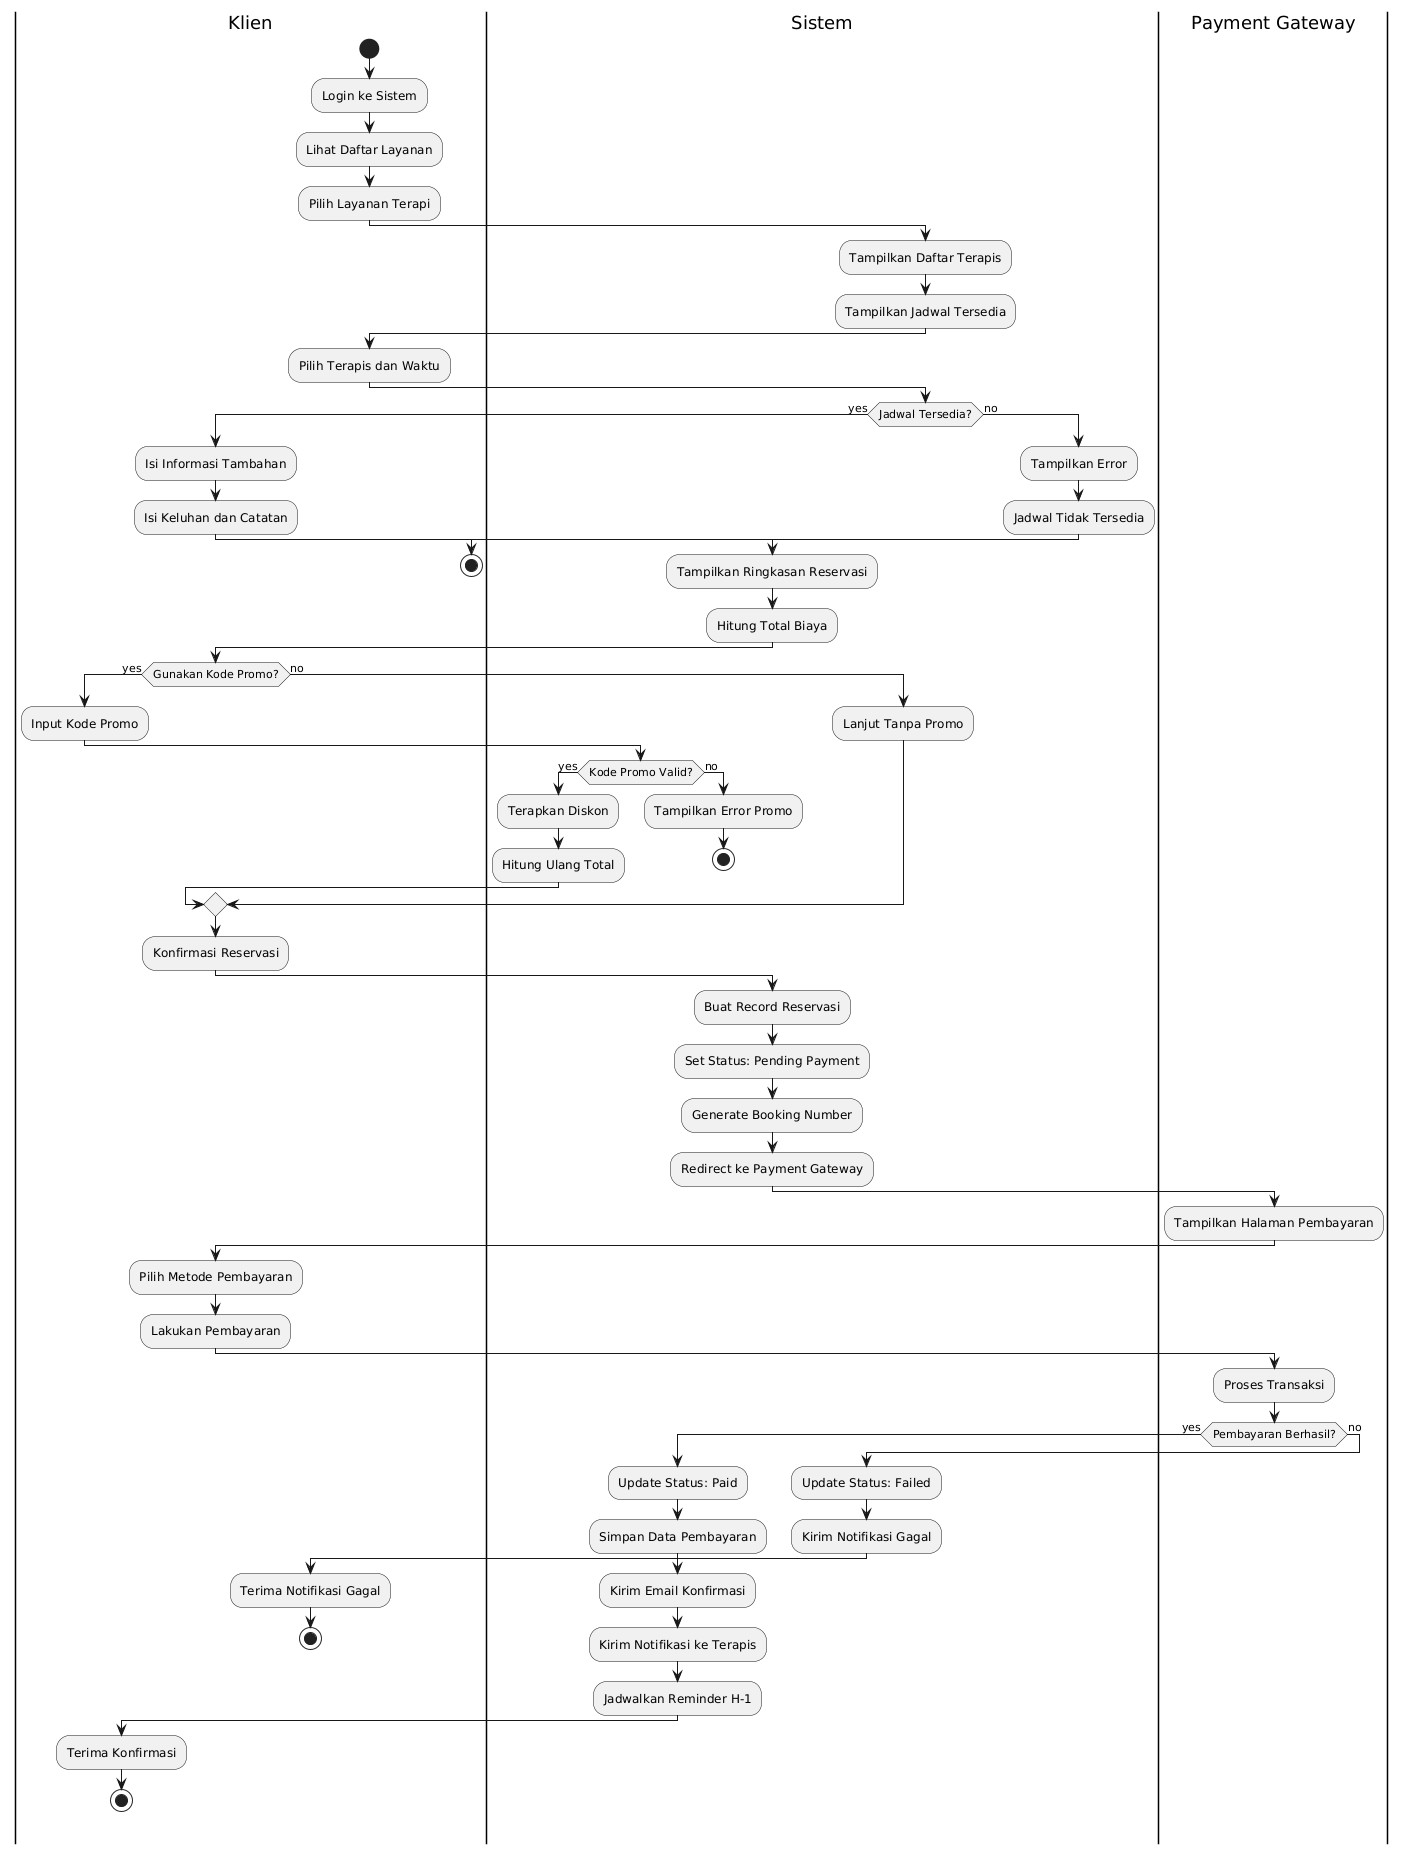

The diagram above was rendered by PlantUML. Its source (embedded in the PNG):
@startuml
|Klien|
start
:Login ke Sistem;
:Lihat Daftar Layanan;
:Pilih Layanan Terapi;

|Sistem|
:Tampilkan Daftar Terapis;
:Tampilkan Jadwal Tersedia;

|Klien|
:Pilih Terapis dan Waktu;

|Sistem|
if (Jadwal Tersedia?) then (yes)
  |Klien|
  :Isi Informasi Tambahan;
  :Isi Keluhan dan Catatan;
  
  |Sistem|
  :Tampilkan Ringkasan Reservasi;
  :Hitung Total Biaya;
  
  |Klien|
  if (Gunakan Kode Promo?) then (yes)
    :Input Kode Promo;
    |Sistem|
    if (Kode Promo Valid?) then (yes)
      :Terapkan Diskon;
      :Hitung Ulang Total;
    else (no)
      :Tampilkan Error Promo;
      stop
    endif
  else (no)
    :Lanjut Tanpa Promo;
  endif
  
  |Klien|
  :Konfirmasi Reservasi;
  
  |Sistem|
  :Buat Record Reservasi;
  :Set Status: Pending Payment;
  :Generate Booking Number;
  :Redirect ke Payment Gateway;
  
  |Payment Gateway|
  :Tampilkan Halaman Pembayaran;
  
  |Klien|
  :Pilih Metode Pembayaran;
  :Lakukan Pembayaran;
  
  |Payment Gateway|
  :Proses Transaksi;
  
  if (Pembayaran Berhasil?) then (yes)
    |Sistem|
    :Update Status: Paid;
    :Simpan Data Pembayaran;
    :Kirim Email Konfirmasi;
    :Kirim Notifikasi ke Terapis;
    :Jadwalkan Reminder H-1;
    
    |Klien|
    :Terima Konfirmasi;
    stop
  else (no)
    |Sistem|
    :Update Status: Failed;
    :Kirim Notifikasi Gagal;
    
    |Klien|
    :Terima Notifikasi Gagal;
    stop
  endif
  
else (no)
  |Sistem|
  :Tampilkan Error;
  :Jadwal Tidak Tersedia;
  
  |Klien|
  stop
endif
@enduml